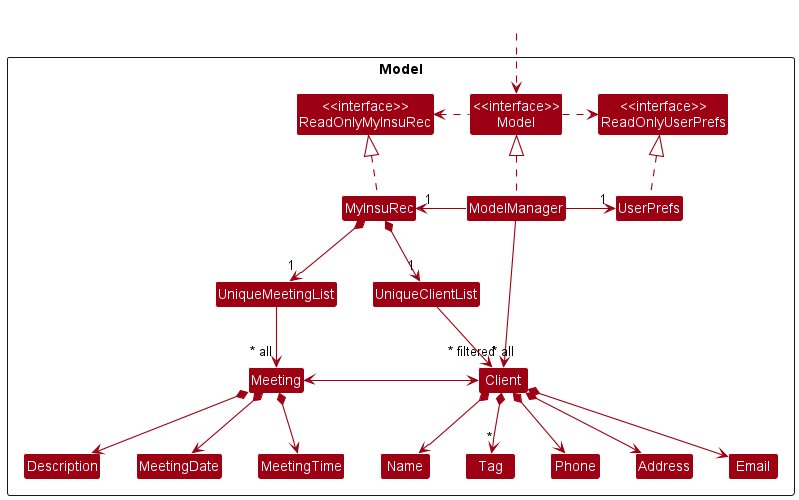

The diagram above was rendered by PlantUML. Its source (embedded in the PNG):
@startuml
!include style.puml
skinparam arrowThickness 1.1
skinparam arrowColor MODEL_COLOR
skinparam classBackgroundColor MODEL_COLOR

Package Model <<Rectangle>>{
Class "<<interface>>\nReadOnlyMyInsuRec" as ReadOnlyMyInsuRec
Class "<<interface>>\nReadOnlyUserPrefs" as ReadOnlyUserPrefs
Class "<<interface>>\nModel" as Model
Class MyInsuRec
Class ModelManager
Class UserPrefs

Class UniqueClientList
Class Client
Class Address
Class Email
Class Name
Class Phone
Class Tag

Class UniqueMeetingList
Class Meeting
Class Description
Class MeetingDate
Class MeetingTime
}

Class HiddenOutside #FFFFFF
HiddenOutside ..> Model

MyInsuRec .up.|> ReadOnlyMyInsuRec

ModelManager .up.|> Model
Model .right.> ReadOnlyUserPrefs
Model .left.> ReadOnlyMyInsuRec
ModelManager -left-> "1" MyInsuRec
ModelManager -right-> "1" UserPrefs
UserPrefs .up.|> ReadOnlyUserPrefs

ModelManager -->"~* filtered" Client

MyInsuRec *-> "1" UniqueClientList
UniqueClientList -> "~* all" Client
Client *--> Name
Client *--> Phone
Client *--> Email
Client *--> Address
Client *--> "*" Tag

MyInsuRec *--> "1" UniqueMeetingList
UniqueMeetingList --> "~* all" Meeting
Meeting *--> Description
Meeting *--> MeetingDate
Meeting *--> MeetingTime
Meeting <-> Client

Name -[hidden]right-> Phone
Phone -[hidden]right-> Address
Address -[hidden]right-> Email

@enduml